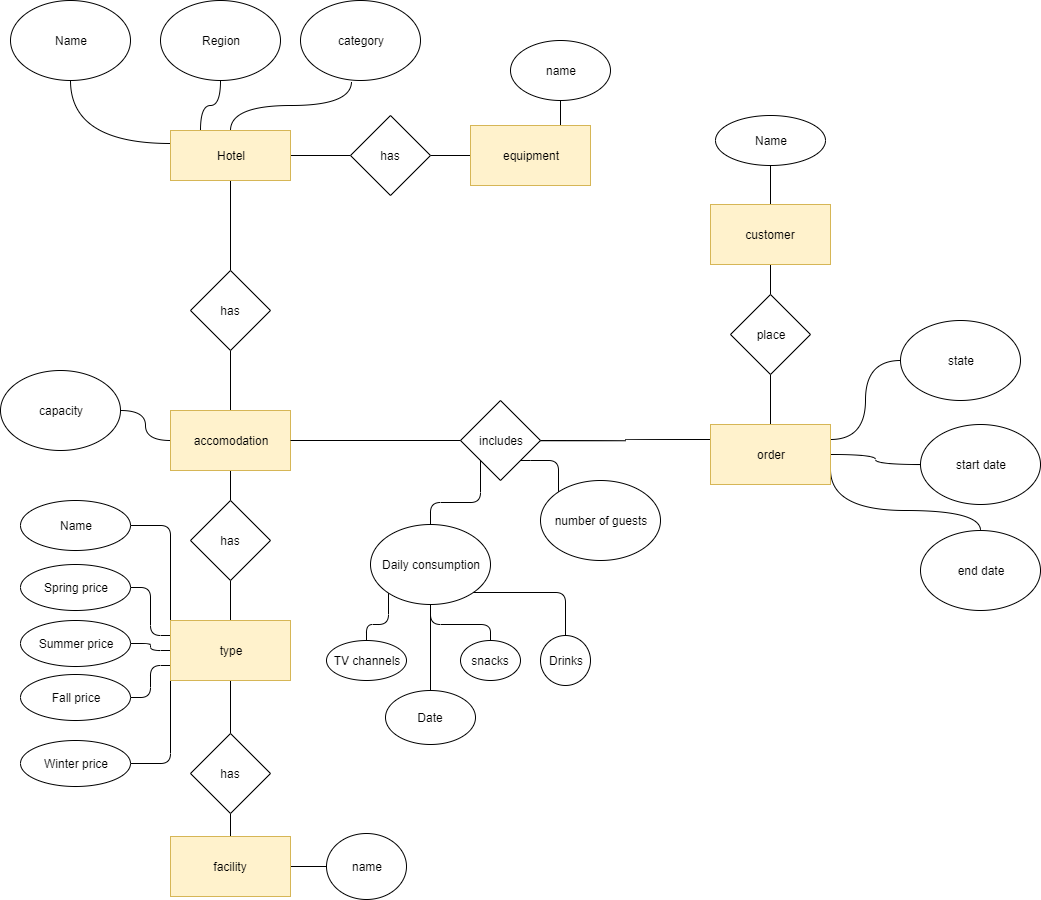

The diagram above was exported from draw.io. Its source (the exported page's mxGraphModel, read from the mxfile embedded in the PNG):
<mxGraphModel dx="2235" dy="731" grid="1" gridSize="10" guides="1" tooltips="1" connect="1" arrows="1" fold="1" page="1" pageScale="1" pageWidth="827" pageHeight="1169" math="0" shadow="0">
  <root>
    <mxCell id="WIyWlLk6GJQsqaUBKTNV-0" />
    <mxCell id="WIyWlLk6GJQsqaUBKTNV-1" parent="WIyWlLk6GJQsqaUBKTNV-0" />
    <mxCell id="1-YnopSwf-U-D9ljJG-L-27" style="edgeStyle=orthogonalEdgeStyle;orthogonalLoop=1;jettySize=auto;html=1;exitX=0.5;exitY=0;exitDx=0;exitDy=0;entryX=0.425;entryY=1.013;entryDx=0;entryDy=0;entryPerimeter=0;strokeColor=#000000;curved=1;endArrow=none;endFill=0;" edge="1" parent="WIyWlLk6GJQsqaUBKTNV-1" source="1-YnopSwf-U-D9ljJG-L-0" target="1-YnopSwf-U-D9ljJG-L-3">
      <mxGeometry relative="1" as="geometry" />
    </mxCell>
    <mxCell id="1-YnopSwf-U-D9ljJG-L-28" style="edgeStyle=orthogonalEdgeStyle;curved=1;orthogonalLoop=1;jettySize=auto;html=1;exitX=0.25;exitY=0;exitDx=0;exitDy=0;endArrow=none;endFill=0;" edge="1" parent="WIyWlLk6GJQsqaUBKTNV-1" source="1-YnopSwf-U-D9ljJG-L-0" target="1-YnopSwf-U-D9ljJG-L-1">
      <mxGeometry relative="1" as="geometry" />
    </mxCell>
    <mxCell id="1-YnopSwf-U-D9ljJG-L-29" style="edgeStyle=orthogonalEdgeStyle;curved=1;orthogonalLoop=1;jettySize=auto;html=1;exitX=0.5;exitY=1;exitDx=0;exitDy=0;endArrow=none;endFill=0;" edge="1" parent="WIyWlLk6GJQsqaUBKTNV-1" source="1-YnopSwf-U-D9ljJG-L-0" target="1-YnopSwf-U-D9ljJG-L-6">
      <mxGeometry relative="1" as="geometry" />
    </mxCell>
    <mxCell id="1-YnopSwf-U-D9ljJG-L-39" style="edgeStyle=orthogonalEdgeStyle;curved=1;orthogonalLoop=1;jettySize=auto;html=1;exitX=0;exitY=0.25;exitDx=0;exitDy=0;entryX=0.5;entryY=1;entryDx=0;entryDy=0;endArrow=none;endFill=0;" edge="1" parent="WIyWlLk6GJQsqaUBKTNV-1" source="1-YnopSwf-U-D9ljJG-L-0" target="1-YnopSwf-U-D9ljJG-L-38">
      <mxGeometry relative="1" as="geometry" />
    </mxCell>
    <mxCell id="1-YnopSwf-U-D9ljJG-L-42" style="edgeStyle=orthogonalEdgeStyle;curved=1;orthogonalLoop=1;jettySize=auto;html=1;exitX=1;exitY=0.5;exitDx=0;exitDy=0;entryX=0;entryY=0.5;entryDx=0;entryDy=0;endArrow=none;endFill=0;" edge="1" parent="WIyWlLk6GJQsqaUBKTNV-1" source="1-YnopSwf-U-D9ljJG-L-0" target="1-YnopSwf-U-D9ljJG-L-40">
      <mxGeometry relative="1" as="geometry" />
    </mxCell>
    <mxCell id="1-YnopSwf-U-D9ljJG-L-0" value="Hotel" style="rounded=0;whiteSpace=wrap;html=1;fillColor=#fff2cc;strokeColor=#d6b656;" vertex="1" parent="WIyWlLk6GJQsqaUBKTNV-1">
      <mxGeometry x="-610" y="150" width="120" height="50" as="geometry" />
    </mxCell>
    <mxCell id="1-YnopSwf-U-D9ljJG-L-1" value="Region" style="ellipse;whiteSpace=wrap;html=1;" vertex="1" parent="WIyWlLk6GJQsqaUBKTNV-1">
      <mxGeometry x="-620" y="20" width="120" height="80" as="geometry" />
    </mxCell>
    <mxCell id="1-YnopSwf-U-D9ljJG-L-3" value="category" style="ellipse;whiteSpace=wrap;html=1;" vertex="1" parent="WIyWlLk6GJQsqaUBKTNV-1">
      <mxGeometry x="-480" y="20" width="120" height="80" as="geometry" />
    </mxCell>
    <mxCell id="1-YnopSwf-U-D9ljJG-L-30" style="edgeStyle=orthogonalEdgeStyle;curved=1;orthogonalLoop=1;jettySize=auto;html=1;exitX=0.5;exitY=1;exitDx=0;exitDy=0;endArrow=none;endFill=0;" edge="1" parent="WIyWlLk6GJQsqaUBKTNV-1" source="1-YnopSwf-U-D9ljJG-L-6" target="1-YnopSwf-U-D9ljJG-L-7">
      <mxGeometry relative="1" as="geometry" />
    </mxCell>
    <mxCell id="1-YnopSwf-U-D9ljJG-L-6" value="has&lt;br&gt;" style="rhombus;whiteSpace=wrap;html=1;" vertex="1" parent="WIyWlLk6GJQsqaUBKTNV-1">
      <mxGeometry x="-590" y="290" width="80" height="80" as="geometry" />
    </mxCell>
    <mxCell id="1-YnopSwf-U-D9ljJG-L-31" style="edgeStyle=orthogonalEdgeStyle;curved=1;orthogonalLoop=1;jettySize=auto;html=1;exitX=0.5;exitY=1;exitDx=0;exitDy=0;endArrow=none;endFill=0;" edge="1" parent="WIyWlLk6GJQsqaUBKTNV-1" source="1-YnopSwf-U-D9ljJG-L-7" target="1-YnopSwf-U-D9ljJG-L-11">
      <mxGeometry relative="1" as="geometry" />
    </mxCell>
    <mxCell id="1-YnopSwf-U-D9ljJG-L-48" style="edgeStyle=orthogonalEdgeStyle;curved=1;orthogonalLoop=1;jettySize=auto;html=1;exitX=0;exitY=0.5;exitDx=0;exitDy=0;endArrow=none;endFill=0;" edge="1" parent="WIyWlLk6GJQsqaUBKTNV-1" source="1-YnopSwf-U-D9ljJG-L-7" target="1-YnopSwf-U-D9ljJG-L-47">
      <mxGeometry relative="1" as="geometry" />
    </mxCell>
    <mxCell id="1-YnopSwf-U-D9ljJG-L-7" value="accomodation" style="rounded=0;whiteSpace=wrap;html=1;fillColor=#fff2cc;strokeColor=#d6b656;" vertex="1" parent="WIyWlLk6GJQsqaUBKTNV-1">
      <mxGeometry x="-610" y="430" width="120" height="60" as="geometry" />
    </mxCell>
    <mxCell id="1-YnopSwf-U-D9ljJG-L-32" style="edgeStyle=orthogonalEdgeStyle;curved=1;orthogonalLoop=1;jettySize=auto;html=1;exitX=0.5;exitY=1;exitDx=0;exitDy=0;entryX=0.5;entryY=0;entryDx=0;entryDy=0;endArrow=none;endFill=0;" edge="1" parent="WIyWlLk6GJQsqaUBKTNV-1" source="1-YnopSwf-U-D9ljJG-L-11" target="1-YnopSwf-U-D9ljJG-L-12">
      <mxGeometry relative="1" as="geometry" />
    </mxCell>
    <mxCell id="1-YnopSwf-U-D9ljJG-L-11" value="has" style="rhombus;whiteSpace=wrap;html=1;" vertex="1" parent="WIyWlLk6GJQsqaUBKTNV-1">
      <mxGeometry x="-590" y="520" width="80" height="80" as="geometry" />
    </mxCell>
    <mxCell id="1-YnopSwf-U-D9ljJG-L-51" style="edgeStyle=orthogonalEdgeStyle;curved=1;orthogonalLoop=1;jettySize=auto;html=1;exitX=0.5;exitY=1;exitDx=0;exitDy=0;endArrow=none;endFill=0;" edge="1" parent="WIyWlLk6GJQsqaUBKTNV-1" source="1-YnopSwf-U-D9ljJG-L-12" target="1-YnopSwf-U-D9ljJG-L-49">
      <mxGeometry relative="1" as="geometry" />
    </mxCell>
    <mxCell id="1-YnopSwf-U-D9ljJG-L-87" style="edgeStyle=orthogonalEdgeStyle;rounded=1;orthogonalLoop=1;jettySize=auto;html=1;exitX=0;exitY=0;exitDx=0;exitDy=0;entryX=1;entryY=0.5;entryDx=0;entryDy=0;endArrow=none;endFill=0;" edge="1" parent="WIyWlLk6GJQsqaUBKTNV-1" source="1-YnopSwf-U-D9ljJG-L-12" target="1-YnopSwf-U-D9ljJG-L-21">
      <mxGeometry relative="1" as="geometry" />
    </mxCell>
    <mxCell id="1-YnopSwf-U-D9ljJG-L-88" style="edgeStyle=orthogonalEdgeStyle;rounded=1;orthogonalLoop=1;jettySize=auto;html=1;exitX=0;exitY=0.25;exitDx=0;exitDy=0;entryX=1;entryY=0.5;entryDx=0;entryDy=0;endArrow=none;endFill=0;" edge="1" parent="WIyWlLk6GJQsqaUBKTNV-1" source="1-YnopSwf-U-D9ljJG-L-12" target="1-YnopSwf-U-D9ljJG-L-16">
      <mxGeometry relative="1" as="geometry" />
    </mxCell>
    <mxCell id="1-YnopSwf-U-D9ljJG-L-89" style="edgeStyle=orthogonalEdgeStyle;rounded=1;orthogonalLoop=1;jettySize=auto;html=1;exitX=0;exitY=0.5;exitDx=0;exitDy=0;entryX=1;entryY=0.5;entryDx=0;entryDy=0;endArrow=none;endFill=0;" edge="1" parent="WIyWlLk6GJQsqaUBKTNV-1" source="1-YnopSwf-U-D9ljJG-L-12" target="1-YnopSwf-U-D9ljJG-L-17">
      <mxGeometry relative="1" as="geometry" />
    </mxCell>
    <mxCell id="1-YnopSwf-U-D9ljJG-L-90" style="edgeStyle=orthogonalEdgeStyle;rounded=1;orthogonalLoop=1;jettySize=auto;html=1;exitX=0;exitY=0.75;exitDx=0;exitDy=0;entryX=1;entryY=0.5;entryDx=0;entryDy=0;endArrow=none;endFill=0;" edge="1" parent="WIyWlLk6GJQsqaUBKTNV-1" source="1-YnopSwf-U-D9ljJG-L-12" target="1-YnopSwf-U-D9ljJG-L-18">
      <mxGeometry relative="1" as="geometry" />
    </mxCell>
    <mxCell id="1-YnopSwf-U-D9ljJG-L-91" style="edgeStyle=orthogonalEdgeStyle;rounded=1;orthogonalLoop=1;jettySize=auto;html=1;exitX=0;exitY=1;exitDx=0;exitDy=0;entryX=1;entryY=0.5;entryDx=0;entryDy=0;endArrow=none;endFill=0;" edge="1" parent="WIyWlLk6GJQsqaUBKTNV-1" source="1-YnopSwf-U-D9ljJG-L-12" target="1-YnopSwf-U-D9ljJG-L-19">
      <mxGeometry relative="1" as="geometry" />
    </mxCell>
    <mxCell id="1-YnopSwf-U-D9ljJG-L-12" value="type" style="rounded=0;whiteSpace=wrap;html=1;fillColor=#fff2cc;strokeColor=#d6b656;" vertex="1" parent="WIyWlLk6GJQsqaUBKTNV-1">
      <mxGeometry x="-610" y="640" width="120" height="60" as="geometry" />
    </mxCell>
    <mxCell id="1-YnopSwf-U-D9ljJG-L-16" value="Spring price" style="ellipse;whiteSpace=wrap;html=1;" vertex="1" parent="WIyWlLk6GJQsqaUBKTNV-1">
      <mxGeometry x="-760" y="584" width="110" height="46" as="geometry" />
    </mxCell>
    <mxCell id="1-YnopSwf-U-D9ljJG-L-17" value="Summer price" style="ellipse;whiteSpace=wrap;html=1;" vertex="1" parent="WIyWlLk6GJQsqaUBKTNV-1">
      <mxGeometry x="-760" y="640" width="110" height="46" as="geometry" />
    </mxCell>
    <mxCell id="1-YnopSwf-U-D9ljJG-L-18" value="Fall price" style="ellipse;whiteSpace=wrap;html=1;" vertex="1" parent="WIyWlLk6GJQsqaUBKTNV-1">
      <mxGeometry x="-760" y="694" width="110" height="46" as="geometry" />
    </mxCell>
    <mxCell id="1-YnopSwf-U-D9ljJG-L-19" value="Winter price" style="ellipse;whiteSpace=wrap;html=1;" vertex="1" parent="WIyWlLk6GJQsqaUBKTNV-1">
      <mxGeometry x="-760" y="760" width="110" height="46" as="geometry" />
    </mxCell>
    <mxCell id="1-YnopSwf-U-D9ljJG-L-21" value="Name" style="ellipse;whiteSpace=wrap;html=1;" vertex="1" parent="WIyWlLk6GJQsqaUBKTNV-1">
      <mxGeometry x="-760" y="520" width="110" height="50" as="geometry" />
    </mxCell>
    <mxCell id="1-YnopSwf-U-D9ljJG-L-38" value="Name" style="ellipse;whiteSpace=wrap;html=1;" vertex="1" parent="WIyWlLk6GJQsqaUBKTNV-1">
      <mxGeometry x="-770" y="20" width="120" height="80" as="geometry" />
    </mxCell>
    <mxCell id="1-YnopSwf-U-D9ljJG-L-43" style="edgeStyle=orthogonalEdgeStyle;curved=1;orthogonalLoop=1;jettySize=auto;html=1;exitX=1;exitY=0.5;exitDx=0;exitDy=0;entryX=0;entryY=0.5;entryDx=0;entryDy=0;endArrow=none;endFill=0;" edge="1" parent="WIyWlLk6GJQsqaUBKTNV-1" source="1-YnopSwf-U-D9ljJG-L-40" target="1-YnopSwf-U-D9ljJG-L-41">
      <mxGeometry relative="1" as="geometry" />
    </mxCell>
    <mxCell id="1-YnopSwf-U-D9ljJG-L-40" value="has" style="rhombus;whiteSpace=wrap;html=1;" vertex="1" parent="WIyWlLk6GJQsqaUBKTNV-1">
      <mxGeometry x="-430" y="135" width="80" height="80" as="geometry" />
    </mxCell>
    <mxCell id="1-YnopSwf-U-D9ljJG-L-46" style="edgeStyle=orthogonalEdgeStyle;curved=1;orthogonalLoop=1;jettySize=auto;html=1;exitX=0.75;exitY=0;exitDx=0;exitDy=0;endArrow=none;endFill=0;" edge="1" parent="WIyWlLk6GJQsqaUBKTNV-1" source="1-YnopSwf-U-D9ljJG-L-41" target="1-YnopSwf-U-D9ljJG-L-45">
      <mxGeometry relative="1" as="geometry" />
    </mxCell>
    <mxCell id="1-YnopSwf-U-D9ljJG-L-41" value="equipment" style="rounded=0;whiteSpace=wrap;html=1;fillColor=#fff2cc;strokeColor=#d6b656;" vertex="1" parent="WIyWlLk6GJQsqaUBKTNV-1">
      <mxGeometry x="-310" y="145" width="120" height="60" as="geometry" />
    </mxCell>
    <mxCell id="1-YnopSwf-U-D9ljJG-L-45" value="name" style="ellipse;whiteSpace=wrap;html=1;" vertex="1" parent="WIyWlLk6GJQsqaUBKTNV-1">
      <mxGeometry x="-270" y="60" width="100" height="60" as="geometry" />
    </mxCell>
    <mxCell id="1-YnopSwf-U-D9ljJG-L-47" value="capacity" style="ellipse;whiteSpace=wrap;html=1;" vertex="1" parent="WIyWlLk6GJQsqaUBKTNV-1">
      <mxGeometry x="-780" y="390" width="120" height="80" as="geometry" />
    </mxCell>
    <mxCell id="1-YnopSwf-U-D9ljJG-L-52" style="edgeStyle=orthogonalEdgeStyle;curved=1;orthogonalLoop=1;jettySize=auto;html=1;exitX=0.5;exitY=1;exitDx=0;exitDy=0;entryX=0.5;entryY=0;entryDx=0;entryDy=0;endArrow=none;endFill=0;" edge="1" parent="WIyWlLk6GJQsqaUBKTNV-1" source="1-YnopSwf-U-D9ljJG-L-49" target="1-YnopSwf-U-D9ljJG-L-50">
      <mxGeometry relative="1" as="geometry" />
    </mxCell>
    <mxCell id="1-YnopSwf-U-D9ljJG-L-49" value="has" style="rhombus;whiteSpace=wrap;html=1;" vertex="1" parent="WIyWlLk6GJQsqaUBKTNV-1">
      <mxGeometry x="-590" y="753" width="80" height="80" as="geometry" />
    </mxCell>
    <mxCell id="1-YnopSwf-U-D9ljJG-L-54" style="edgeStyle=orthogonalEdgeStyle;curved=1;orthogonalLoop=1;jettySize=auto;html=1;exitX=1;exitY=0.5;exitDx=0;exitDy=0;entryX=0;entryY=0.5;entryDx=0;entryDy=0;endArrow=none;endFill=0;" edge="1" parent="WIyWlLk6GJQsqaUBKTNV-1" source="1-YnopSwf-U-D9ljJG-L-50" target="1-YnopSwf-U-D9ljJG-L-53">
      <mxGeometry relative="1" as="geometry" />
    </mxCell>
    <mxCell id="1-YnopSwf-U-D9ljJG-L-50" value="facility" style="rounded=0;whiteSpace=wrap;html=1;fillColor=#fff2cc;strokeColor=#d6b656;" vertex="1" parent="WIyWlLk6GJQsqaUBKTNV-1">
      <mxGeometry x="-610" y="856" width="120" height="60" as="geometry" />
    </mxCell>
    <mxCell id="1-YnopSwf-U-D9ljJG-L-53" value="name" style="ellipse;whiteSpace=wrap;html=1;" vertex="1" parent="WIyWlLk6GJQsqaUBKTNV-1">
      <mxGeometry x="-454" y="853" width="80" height="66" as="geometry" />
    </mxCell>
    <mxCell id="1-YnopSwf-U-D9ljJG-L-57" style="edgeStyle=orthogonalEdgeStyle;curved=1;orthogonalLoop=1;jettySize=auto;html=1;exitX=0.5;exitY=0;exitDx=0;exitDy=0;endArrow=none;endFill=0;" edge="1" parent="WIyWlLk6GJQsqaUBKTNV-1" source="1-YnopSwf-U-D9ljJG-L-55" target="1-YnopSwf-U-D9ljJG-L-56">
      <mxGeometry relative="1" as="geometry" />
    </mxCell>
    <mxCell id="1-YnopSwf-U-D9ljJG-L-60" style="edgeStyle=orthogonalEdgeStyle;curved=1;orthogonalLoop=1;jettySize=auto;html=1;exitX=0.5;exitY=1;exitDx=0;exitDy=0;endArrow=none;endFill=0;" edge="1" parent="WIyWlLk6GJQsqaUBKTNV-1" source="1-YnopSwf-U-D9ljJG-L-55" target="1-YnopSwf-U-D9ljJG-L-58">
      <mxGeometry relative="1" as="geometry" />
    </mxCell>
    <mxCell id="1-YnopSwf-U-D9ljJG-L-55" value="customer" style="rounded=0;whiteSpace=wrap;html=1;fillColor=#fff2cc;strokeColor=#d6b656;" vertex="1" parent="WIyWlLk6GJQsqaUBKTNV-1">
      <mxGeometry x="-70" y="224" width="120" height="60" as="geometry" />
    </mxCell>
    <mxCell id="1-YnopSwf-U-D9ljJG-L-56" value="Name" style="ellipse;whiteSpace=wrap;html=1;" vertex="1" parent="WIyWlLk6GJQsqaUBKTNV-1">
      <mxGeometry x="-65" y="135" width="110" height="50" as="geometry" />
    </mxCell>
    <mxCell id="1-YnopSwf-U-D9ljJG-L-61" style="edgeStyle=orthogonalEdgeStyle;curved=1;orthogonalLoop=1;jettySize=auto;html=1;exitX=0.5;exitY=1;exitDx=0;exitDy=0;endArrow=none;endFill=0;" edge="1" parent="WIyWlLk6GJQsqaUBKTNV-1" source="1-YnopSwf-U-D9ljJG-L-58" target="1-YnopSwf-U-D9ljJG-L-59">
      <mxGeometry relative="1" as="geometry" />
    </mxCell>
    <mxCell id="1-YnopSwf-U-D9ljJG-L-58" value="place" style="rhombus;whiteSpace=wrap;html=1;" vertex="1" parent="WIyWlLk6GJQsqaUBKTNV-1">
      <mxGeometry x="-50" y="314" width="80" height="80" as="geometry" />
    </mxCell>
    <mxCell id="1-YnopSwf-U-D9ljJG-L-63" style="edgeStyle=orthogonalEdgeStyle;curved=1;orthogonalLoop=1;jettySize=auto;html=1;exitX=1;exitY=0.25;exitDx=0;exitDy=0;entryX=0;entryY=0.5;entryDx=0;entryDy=0;endArrow=none;endFill=0;" edge="1" parent="WIyWlLk6GJQsqaUBKTNV-1" source="1-YnopSwf-U-D9ljJG-L-59" target="1-YnopSwf-U-D9ljJG-L-62">
      <mxGeometry relative="1" as="geometry" />
    </mxCell>
    <mxCell id="1-YnopSwf-U-D9ljJG-L-67" style="edgeStyle=orthogonalEdgeStyle;curved=1;orthogonalLoop=1;jettySize=auto;html=1;exitX=1;exitY=0.5;exitDx=0;exitDy=0;entryX=0;entryY=0.5;entryDx=0;entryDy=0;endArrow=none;endFill=0;" edge="1" parent="WIyWlLk6GJQsqaUBKTNV-1" source="1-YnopSwf-U-D9ljJG-L-59" target="1-YnopSwf-U-D9ljJG-L-65">
      <mxGeometry relative="1" as="geometry" />
    </mxCell>
    <mxCell id="1-YnopSwf-U-D9ljJG-L-68" style="edgeStyle=orthogonalEdgeStyle;curved=1;orthogonalLoop=1;jettySize=auto;html=1;exitX=1;exitY=0.75;exitDx=0;exitDy=0;entryX=0.5;entryY=0;entryDx=0;entryDy=0;endArrow=none;endFill=0;" edge="1" parent="WIyWlLk6GJQsqaUBKTNV-1" source="1-YnopSwf-U-D9ljJG-L-59" target="1-YnopSwf-U-D9ljJG-L-66">
      <mxGeometry relative="1" as="geometry">
        <mxPoint x="170" y="604" as="targetPoint" />
        <Array as="points">
          <mxPoint x="50" y="530" />
          <mxPoint x="200" y="530" />
        </Array>
      </mxGeometry>
    </mxCell>
    <mxCell id="1-YnopSwf-U-D9ljJG-L-70" style="edgeStyle=orthogonalEdgeStyle;curved=1;orthogonalLoop=1;jettySize=auto;html=1;exitX=0;exitY=0.25;exitDx=0;exitDy=0;entryX=1;entryY=0.5;entryDx=0;entryDy=0;endArrow=none;endFill=0;" edge="1" parent="WIyWlLk6GJQsqaUBKTNV-1" source="1-YnopSwf-U-D9ljJG-L-59" target="1-YnopSwf-U-D9ljJG-L-69">
      <mxGeometry relative="1" as="geometry" />
    </mxCell>
    <mxCell id="1-YnopSwf-U-D9ljJG-L-59" value="order" style="rounded=0;whiteSpace=wrap;html=1;fillColor=#fff2cc;strokeColor=#d6b656;" vertex="1" parent="WIyWlLk6GJQsqaUBKTNV-1">
      <mxGeometry x="-70" y="444" width="120" height="60" as="geometry" />
    </mxCell>
    <mxCell id="1-YnopSwf-U-D9ljJG-L-62" value="state" style="ellipse;whiteSpace=wrap;html=1;" vertex="1" parent="WIyWlLk6GJQsqaUBKTNV-1">
      <mxGeometry x="120" y="340" width="120" height="80" as="geometry" />
    </mxCell>
    <mxCell id="1-YnopSwf-U-D9ljJG-L-65" value="start date" style="ellipse;whiteSpace=wrap;html=1;" vertex="1" parent="WIyWlLk6GJQsqaUBKTNV-1">
      <mxGeometry x="140" y="444" width="120" height="80" as="geometry" />
    </mxCell>
    <mxCell id="1-YnopSwf-U-D9ljJG-L-66" value="end date" style="ellipse;whiteSpace=wrap;html=1;" vertex="1" parent="WIyWlLk6GJQsqaUBKTNV-1">
      <mxGeometry x="140" y="550" width="120" height="80" as="geometry" />
    </mxCell>
    <mxCell id="1-YnopSwf-U-D9ljJG-L-71" style="edgeStyle=orthogonalEdgeStyle;orthogonalLoop=1;jettySize=auto;html=1;exitX=0;exitY=0.5;exitDx=0;exitDy=0;endArrow=none;endFill=0;rounded=1;" edge="1" parent="WIyWlLk6GJQsqaUBKTNV-1" source="1-YnopSwf-U-D9ljJG-L-69" target="1-YnopSwf-U-D9ljJG-L-7">
      <mxGeometry relative="1" as="geometry">
        <Array as="points">
          <mxPoint x="-210" y="460" />
        </Array>
      </mxGeometry>
    </mxCell>
    <mxCell id="1-YnopSwf-U-D9ljJG-L-92" style="edgeStyle=orthogonalEdgeStyle;rounded=1;orthogonalLoop=1;jettySize=auto;html=1;exitX=0;exitY=1;exitDx=0;exitDy=0;entryX=0.5;entryY=0;entryDx=0;entryDy=0;endArrow=none;endFill=0;" edge="1" parent="WIyWlLk6GJQsqaUBKTNV-1" source="1-YnopSwf-U-D9ljJG-L-69" target="1-YnopSwf-U-D9ljJG-L-73">
      <mxGeometry relative="1" as="geometry" />
    </mxCell>
    <mxCell id="1-YnopSwf-U-D9ljJG-L-69" value="includes" style="rhombus;whiteSpace=wrap;html=1;" vertex="1" parent="WIyWlLk6GJQsqaUBKTNV-1">
      <mxGeometry x="-320" y="420" width="80" height="80" as="geometry" />
    </mxCell>
    <mxCell id="1-YnopSwf-U-D9ljJG-L-82" style="edgeStyle=orthogonalEdgeStyle;rounded=1;orthogonalLoop=1;jettySize=auto;html=1;exitX=0;exitY=1;exitDx=0;exitDy=0;endArrow=none;endFill=0;" edge="1" parent="WIyWlLk6GJQsqaUBKTNV-1" source="1-YnopSwf-U-D9ljJG-L-73" target="1-YnopSwf-U-D9ljJG-L-80">
      <mxGeometry relative="1" as="geometry" />
    </mxCell>
    <mxCell id="1-YnopSwf-U-D9ljJG-L-83" style="edgeStyle=orthogonalEdgeStyle;rounded=1;orthogonalLoop=1;jettySize=auto;html=1;exitX=0.5;exitY=1;exitDx=0;exitDy=0;endArrow=none;endFill=0;" edge="1" parent="WIyWlLk6GJQsqaUBKTNV-1" source="1-YnopSwf-U-D9ljJG-L-73" target="1-YnopSwf-U-D9ljJG-L-79">
      <mxGeometry relative="1" as="geometry" />
    </mxCell>
    <mxCell id="1-YnopSwf-U-D9ljJG-L-84" style="edgeStyle=orthogonalEdgeStyle;rounded=1;orthogonalLoop=1;jettySize=auto;html=1;exitX=1;exitY=1;exitDx=0;exitDy=0;endArrow=none;endFill=0;" edge="1" parent="WIyWlLk6GJQsqaUBKTNV-1" source="1-YnopSwf-U-D9ljJG-L-73" target="1-YnopSwf-U-D9ljJG-L-78">
      <mxGeometry relative="1" as="geometry" />
    </mxCell>
    <mxCell id="1-YnopSwf-U-D9ljJG-L-86" style="edgeStyle=orthogonalEdgeStyle;rounded=1;orthogonalLoop=1;jettySize=auto;html=1;exitX=0.5;exitY=1;exitDx=0;exitDy=0;entryX=0.5;entryY=0;entryDx=0;entryDy=0;endArrow=none;endFill=0;" edge="1" parent="WIyWlLk6GJQsqaUBKTNV-1" source="1-YnopSwf-U-D9ljJG-L-73" target="1-YnopSwf-U-D9ljJG-L-85">
      <mxGeometry relative="1" as="geometry" />
    </mxCell>
    <mxCell id="1-YnopSwf-U-D9ljJG-L-73" value="Daily consumption" style="ellipse;whiteSpace=wrap;html=1;" vertex="1" parent="WIyWlLk6GJQsqaUBKTNV-1">
      <mxGeometry x="-410" y="544" width="120" height="80" as="geometry" />
    </mxCell>
    <mxCell id="1-YnopSwf-U-D9ljJG-L-77" style="edgeStyle=orthogonalEdgeStyle;rounded=1;orthogonalLoop=1;jettySize=auto;html=1;exitX=0;exitY=0;exitDx=0;exitDy=0;entryX=1;entryY=1;entryDx=0;entryDy=0;endArrow=none;endFill=0;" edge="1" parent="WIyWlLk6GJQsqaUBKTNV-1" source="1-YnopSwf-U-D9ljJG-L-76" target="1-YnopSwf-U-D9ljJG-L-69">
      <mxGeometry relative="1" as="geometry" />
    </mxCell>
    <mxCell id="1-YnopSwf-U-D9ljJG-L-76" value="number of guests" style="ellipse;whiteSpace=wrap;html=1;" vertex="1" parent="WIyWlLk6GJQsqaUBKTNV-1">
      <mxGeometry x="-240" y="500" width="120" height="80" as="geometry" />
    </mxCell>
    <mxCell id="1-YnopSwf-U-D9ljJG-L-78" value="Drinks" style="ellipse;whiteSpace=wrap;html=1;" vertex="1" parent="WIyWlLk6GJQsqaUBKTNV-1">
      <mxGeometry x="-240" y="655" width="50" height="50" as="geometry" />
    </mxCell>
    <mxCell id="1-YnopSwf-U-D9ljJG-L-79" value="snacks" style="ellipse;whiteSpace=wrap;html=1;" vertex="1" parent="WIyWlLk6GJQsqaUBKTNV-1">
      <mxGeometry x="-320" y="660" width="60" height="40" as="geometry" />
    </mxCell>
    <mxCell id="1-YnopSwf-U-D9ljJG-L-80" value="TV channels" style="ellipse;whiteSpace=wrap;html=1;" vertex="1" parent="WIyWlLk6GJQsqaUBKTNV-1">
      <mxGeometry x="-454" y="660" width="80" height="40" as="geometry" />
    </mxCell>
    <mxCell id="1-YnopSwf-U-D9ljJG-L-85" value="Date" style="ellipse;whiteSpace=wrap;html=1;" vertex="1" parent="WIyWlLk6GJQsqaUBKTNV-1">
      <mxGeometry x="-395" y="710" width="90" height="54" as="geometry" />
    </mxCell>
  </root>
</mxGraphModel>